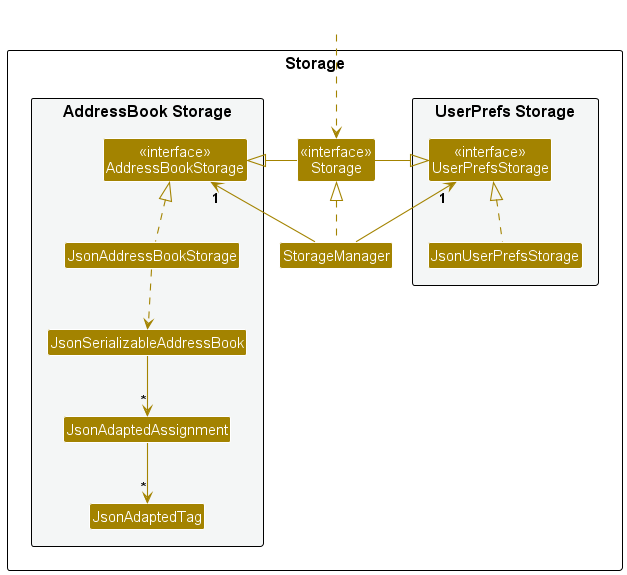

The diagram above was rendered by PlantUML. Its source (embedded in the PNG):
@startuml
!include style.puml
skinparam arrowThickness 1.1
skinparam arrowColor STORAGE_COLOR
skinparam classBackgroundColor STORAGE_COLOR

package Storage as StoragePackage {

package "UserPrefs Storage" #F4F6F6{
Class "<<interface>>\nUserPrefsStorage" as UserPrefsStorage
Class JsonUserPrefsStorage
}

Class "<<interface>>\nStorage" as Storage
Class StorageManager

package "AddressBook Storage" #F4F6F6{
Class "<<interface>>\nAddressBookStorage" as AddressBookStorage
Class JsonAddressBookStorage
Class JsonSerializableAddressBook
Class JsonAdaptedAssignment
Class JsonAdaptedTag
}

}

Class HiddenOutside #FFFFFF
HiddenOutside ..> Storage

StorageManager .up.|> Storage
StorageManager -up-> "1" UserPrefsStorage
StorageManager -up-> "1" AddressBookStorage

Storage -left-|> UserPrefsStorage
Storage -right-|> AddressBookStorage

JsonUserPrefsStorage .up.|> UserPrefsStorage
JsonAddressBookStorage .up.|> AddressBookStorage
JsonAddressBookStorage ..> JsonSerializableAddressBook
JsonSerializableAddressBook --> "*" JsonAdaptedAssignment
JsonAdaptedAssignment --> "*" JsonAdaptedTag

@enduml